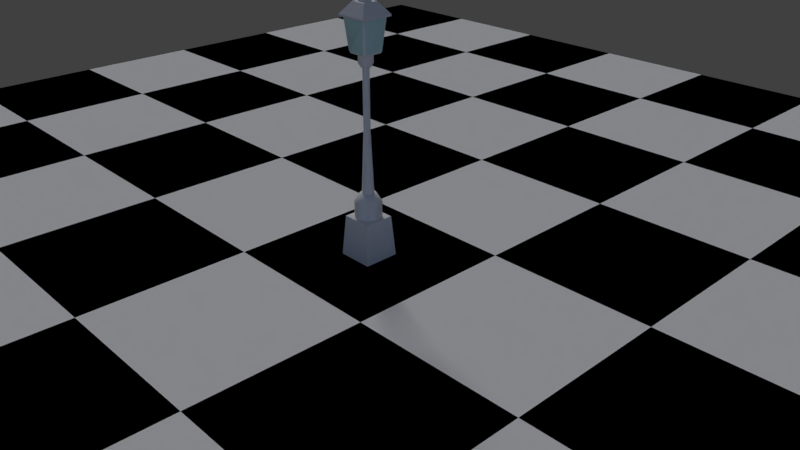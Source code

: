 # Source: LIGHT.blend  (saved by Blender 2.79.0; exported with 4.5.12 LTS)
import bpy
from mathutils import Matrix  # noqa: F401  (used for matrix-valued properties, if any)

bpy.ops.wm.read_factory_settings(use_empty=True)
scene = bpy.context.scene
scene.name = 'Scene'

# ---- collections
col_collection_1 = bpy.data.collections.new('Collection 1'); scene.collection.children.link(col_collection_1)

# ---- materials (node trees are filled in below, after node groups)
mat_material_001 = bpy.data.materials.new('Material.001')
mat_material_001.alpha_threshold = 0.0
mat_material_001.use_transparent_shadow = False
mat_material_001.roughness = 0.5
mat_material_002 = bpy.data.materials.new('Material.002')
mat_material_002.alpha_threshold = 0.0
mat_material_002.use_transparent_shadow = False
mat_material_002.diffuse_color = (0.0, 0.0, 0.0, 1.0)
mat_material_002.roughness = 0.5
mat_light = bpy.data.materials.new('LIGHT')
mat_light.alpha_threshold = 0.0
mat_light.use_transparent_shadow = False
mat_light.diffuse_color = (0.8, 0.7652, 0.4087, 1.0)
mat_light.roughness = 0.5
mat_light.specular_intensity = 0.5984
mat_metal = bpy.data.materials.new('METAL')
mat_metal.alpha_threshold = 0.0
mat_metal.use_transparent_shadow = False
mat_metal.roughness = 0.5
mat_lamp = bpy.data.materials.new('Lamp')
mat_lamp.alpha_threshold = 0.0
mat_lamp.use_transparent_shadow = False
mat_lamp.roughness = 0.5
mat_glass = bpy.data.materials.new('GLASS')
mat_glass.alpha_threshold = 0.0
mat_glass.use_transparent_shadow = False
mat_glass.diffuse_color = (0.5395, 0.8, 0.7771, 1.0)
mat_glass.roughness = 0.5

# ---- material node trees

# ---- world
world_world = bpy.data.worlds.new('World'); scene.world = world_world
world_world.color = (0.05088, 0.05088, 0.05088)
world_world.use_sun_shadow = False
world_world.sun_shadow_jitter_overblur = 0.0
world_world.cycles.sampling_method = 'MANUAL'

# ---- cameras
cam_camera = bpy.data.cameras.new('Camera')
cam_camera.clip_end = 100.0
cam_camera.lens = 35.0
cam_camera.sensor_width = 32.0
cam_camera.sensor_height = 18.0
cam_camera.ortho_scale = 7.314
cam_camera.dof.focus_distance = 0.0
cam_camera.dof.aperture_fstop = 128.0

# ---- lights
light_point = bpy.data.lights.new('Point', 'POINT')
light_point.color = (1.0, 0.7819, 0.1966)
light_point.transmission_factor = 0.0
light_point.energy = 187.0
light_point.shadow_buffer_clip_start = 0.5
light_point.shadow_soft_size = 0.1
light_point.shadow_maximum_resolution = 0.006
light_point.use_absolute_resolution = True
light_lamp_001 = bpy.data.lights.new('Lamp.001', 'SUN')
light_lamp_001.transmission_factor = 0.0
light_lamp_001.cutoff_distance = 30.0
light_lamp_001.angle = 0.1993
light_lamp_001.energy = 1.0
light_lamp_001.shadow_buffer_clip_start = 1.001
light_lamp_001.shadow_soft_size = 0.1
light_lamp_001.shadow_cascade_max_distance = 1000.0
light_lamp = bpy.data.lights.new('Lamp', 'SUN')
light_lamp.color = (0.08492, 0.1446, 0.2883)
light_lamp.transmission_factor = 0.0
light_lamp.cutoff_distance = 30.0
light_lamp.angle = 0.1993
light_lamp.energy = 1.0
light_lamp.shadow_buffer_clip_start = 1.001
light_lamp.shadow_soft_size = 0.1
light_lamp.shadow_cascade_max_distance = 1000.0

# ---- meshes
me_grid = bpy.data.meshes.new('Grid')
me_grid.from_pydata([(-1.0, -1.0, 0.0), (-0.7778, -1.0, 0.0), (-0.5556, -1.0, 0.0), (-0.3333, -1.0, 0.0), (-0.1111, -1.0, 0.0), (0.1111, -1.0, 0.0), (0.3333, -1.0, 0.0), (0.5556, -1.0, 0.0), (0.7778, -1.0, 0.0), (1.0, -1.0, 0.0), (-1.0, -0.7778, 0.0), (-0.7778, -0.7778, 0.0), (-0.5556, -0.7778, 0.0), (-0.3333, -0.7778, 0.0), (-0.1111, -0.7778, 0.0), (0.1111, -0.7778, 0.0), (0.3333, -0.7778, 0.0), (0.5556, -0.7778, 0.0), (0.7778, -0.7778, 0.0), (1.0, -0.7778, 0.0), (-1.0, -0.5556, 0.0), (-0.7778, -0.5556, 0.0), (-0.5556, -0.5556, 0.0), (-0.3333, -0.5556, 0.0), (-0.1111, -0.5556, 0.0), (0.1111, -0.5556, 0.0), (0.3333, -0.5556, 0.0), (0.5556, -0.5556, 0.0), (0.7778, -0.5556, 0.0), (1.0, -0.5556, 0.0), (-1.0, -0.3333, 0.0), (-0.7778, -0.3333, 0.0), (-0.5556, -0.3333, 0.0), (-0.3333, -0.3333, 0.0), (-0.1111, -0.3333, 0.0), (0.1111, -0.3333, 0.0), (0.3333, -0.3333, 0.0), (0.5556, -0.3333, 0.0), (0.7778, -0.3333, 0.0), (1.0, -0.3333, 0.0), (-1.0, -0.1111, 0.0), (-0.7778, -0.1111, 0.0), (-0.5556, -0.1111, 0.0), (-0.3333, -0.1111, 0.0), (-0.1111, -0.1111, 0.0), (0.1111, -0.1111, 0.0), (0.3333, -0.1111, 0.0), (0.5556, -0.1111, 0.0), (0.7778, -0.1111, 0.0), (1.0, -0.1111, 0.0), (-1.0, 0.1111, 0.0), (-0.7778, 0.1111, 0.0), (-0.5556, 0.1111, 0.0), (-0.3333, 0.1111, 0.0), (-0.1111, 0.1111, 0.0), (0.1111, 0.1111, 0.0), (0.3333, 0.1111, 0.0), (0.5556, 0.1111, 0.0), (0.7778, 0.1111, 0.0), (1.0, 0.1111, 0.0), (-1.0, 0.3333, 0.0), (-0.7778, 0.3333, 0.0), (-0.5556, 0.3333, 0.0), (-0.3333, 0.3333, 0.0), (-0.1111, 0.3333, 0.0), (0.1111, 0.3333, 0.0), (0.3333, 0.3333, 0.0), (0.5556, 0.3333, 0.0), (0.7778, 0.3333, 0.0), (1.0, 0.3333, 0.0), (-1.0, 0.5556, 0.0), (-0.7778, 0.5556, 0.0), (-0.5556, 0.5556, 0.0), (-0.3333, 0.5556, 0.0), (-0.1111, 0.5556, 0.0), (0.1111, 0.5556, 0.0), (0.3333, 0.5556, 0.0), (0.5556, 0.5556, 0.0), (0.7778, 0.5556, 0.0), (1.0, 0.5556, 0.0), (-1.0, 0.7778, 0.0), (-0.7778, 0.7778, 0.0), (-0.5556, 0.7778, 0.0), (-0.3333, 0.7778, 0.0), (-0.1111, 0.7778, 0.0), (0.1111, 0.7778, 0.0), (0.3333, 0.7778, 0.0), (0.5556, 0.7778, 0.0), (0.7778, 0.7778, 0.0), (1.0, 0.7778, 0.0), (-1.0, 1.0, 0.0), (-0.7778, 1.0, 0.0), (-0.5556, 1.0, 0.0), (-0.3333, 1.0, 0.0), (-0.1111, 1.0, 0.0), (0.1111, 1.0, 0.0), (0.3333, 1.0, 0.0), (0.5556, 1.0, 0.0), (0.7778, 1.0, 0.0), (1.0, 1.0, 0.0)], [], [(0, 1, 11, 10), (1, 2, 12, 11), (2, 3, 13, 12), (3, 4, 14, 13), (4, 5, 15, 14), (5, 6, 16, 15), (6, 7, 17, 16), (7, 8, 18, 17), (8, 9, 19, 18), (10, 11, 21, 20), (11, 12, 22, 21), (12, 13, 23, 22), (13, 14, 24, 23), (14, 15, 25, 24), (15, 16, 26, 25), (16, 17, 27, 26), (17, 18, 28, 27), (18, 19, 29, 28), (20, 21, 31, 30), (21, 22, 32, 31), (22, 23, 33, 32), (23, 24, 34, 33), (24, 25, 35, 34), (25, 26, 36, 35), (26, 27, 37, 36), (27, 28, 38, 37), (28, 29, 39, 38), (30, 31, 41, 40), (31, 32, 42, 41), (32, 33, 43, 42), (33, 34, 44, 43), (34, 35, 45, 44), (35, 36, 46, 45), (36, 37, 47, 46), (37, 38, 48, 47), (38, 39, 49, 48), (40, 41, 51, 50), (41, 42, 52, 51), (42, 43, 53, 52), (43, 44, 54, 53), (44, 45, 55, 54), (45, 46, 56, 55), (46, 47, 57, 56), (47, 48, 58, 57), (48, 49, 59, 58), (50, 51, 61, 60), (51, 52, 62, 61), (52, 53, 63, 62), (53, 54, 64, 63), (54, 55, 65, 64), (55, 56, 66, 65), (56, 57, 67, 66), (57, 58, 68, 67), (58, 59, 69, 68), (60, 61, 71, 70), (61, 62, 72, 71), (62, 63, 73, 72), (63, 64, 74, 73), (64, 65, 75, 74), (65, 66, 76, 75), (66, 67, 77, 76), (67, 68, 78, 77), (68, 69, 79, 78), (70, 71, 81, 80), (71, 72, 82, 81), (72, 73, 83, 82), (73, 74, 84, 83), (74, 75, 85, 84), (75, 76, 86, 85), (76, 77, 87, 86), (77, 78, 88, 87), (78, 79, 89, 88), (80, 81, 91, 90), (81, 82, 92, 91), (82, 83, 93, 92), (83, 84, 94, 93), (84, 85, 95, 94), (85, 86, 96, 95), (86, 87, 97, 96), (87, 88, 98, 97), (88, 89, 99, 98)])
me_grid.polygons.foreach_set('material_index', [1, 0, 1, 0, 1, 0, 1, 0, 1, 0, 1, 0, 1, 0, 1, 0, 1, 0, 1, 0, 1, 0, 1, 0, 1, 0, 1, 0, 1, 0, 1, 0, 1, 0, 1, 0, 1, 0, 1, 0, 1, 0, 1, 0, 1, 0, 1, 0, 1, 0, 1, 0, 1, 0, 1, 0, 1, 0, 1, 0, 1, 0, 1, 0, 1, 0, 1, 0, 1, 0, 1, 0, 1, 0, 1, 0, 1, 0, 1, 0, 1])
me_grid.materials.append(mat_material_001)
me_grid.materials.append(mat_material_002)
me_grid.use_remesh_preserve_volume = False
me_grid.use_remesh_preserve_attributes = False
me_grid.use_mirror_vertex_groups = False
me_grid.update()
me_sphere = bpy.data.meshes.new('Sphere')
me_sphere.from_pydata([(0.1402, -0.02471, 0.9898), (0.4091, -0.07214, 0.9096), (0.6449, -0.1137, 0.7557), (0.8285, -0.1461, 0.5406), (0.9449, -0.1666, 0.2817), (0.9848, -0.1736, 7.55e-08), (0.9449, -0.1666, -0.2817), (0.8285, -0.1461, -0.5406), (0.6449, -0.1137, -0.7557), (0.4091, -0.07214, -0.9096), (-0.3532, -0.835, -2.221), (0.1232, -0.07116, 0.9898), (0.3598, -0.2077, 0.9096), (0.5671, -0.3274, 0.7557), (0.7285, -0.4206, 0.5406), (0.8309, -0.4797, 0.2817), (0.866, -0.5, 7.55e-08), (0.8309, -0.4797, -0.2817), (0.7285, -0.4206, -0.5406), (0.5671, -0.3274, -0.7557), (0.3598, -0.2077, -0.9096), (-0.6639, -0.6557, -2.221), (0.09148, -0.109, 0.9898), (0.267, -0.3182, 0.9096), (0.4209, -0.5017, 0.7557), (0.5407, -0.6444, 0.5406), (0.6167, -0.735, 0.2817), (0.6428, -0.766, 7.55e-08), (0.6167, -0.735, -0.2817), (0.5407, -0.6444, -0.5406), (0.4209, -0.5017, -0.7557), (0.267, -0.3182, -0.9096), (-0.8945, -0.3809, -2.221), (0.04867, -0.1337, 0.9898), (0.1421, -0.3904, 0.9096), (0.224, -0.6154, 0.7557), (0.2877, -0.7905, 0.5406), (0.3282, -0.9016, 0.2817), (0.342, -0.9397, 7.55e-08), (0.3282, -0.9016, -0.2817), (0.2877, -0.7905, -0.5406), (0.224, -0.6154, -0.7557), (0.1421, -0.3904, -0.9096), (0.09388, -0.5324, -0.8413), (0.07214, -0.4091, -0.9096), (0.04892, -0.2775, -0.9595), (-1.775e-08, -0.1423, 0.9898), (-8.667e-08, -0.4154, 0.9096), (-1.388e-07, -0.6549, 0.7557), (-1.984e-07, -0.8413, 0.5406), (-2.282e-07, -0.9595, 0.2817), (-1.835e-07, -1.0, 7.55e-08), (-2.282e-07, -0.9595, -0.2817), (-1.835e-07, -0.8413, -0.5406), (-1.612e-07, -0.6549, -0.7557), (-1.216e-08, -0.4154, -0.9096), (-0.09388, -0.5324, -0.8413), (-0.07214, -0.4091, -0.9096), (-0.04892, -0.2775, -0.9595), (-0.04867, -0.1337, 0.9898), (-0.1421, -0.3904, 0.9096), (-0.224, -0.6154, 0.7557), (-0.2877, -0.7905, 0.5406), (-0.3282, -0.9016, 0.2817), (-0.342, -0.9397, 7.55e-08), (-0.3282, -0.9016, -0.2817), (-0.2877, -0.7905, -0.5406), (-0.224, -0.6154, -0.7557), (-0.1421, -0.3904, -0.9096), (-0.09148, -0.109, 0.9898), (-0.267, -0.3182, 0.9096), (-0.4209, -0.5017, 0.7557), (-0.5407, -0.6444, 0.5406), (-0.6167, -0.735, 0.2817), (-0.6428, -0.766, 7.55e-08), (-0.6167, -0.735, -0.2817), (-0.5407, -0.6444, -0.5406), (-0.4209, -0.5017, -0.7557), (-0.267, -0.3182, -0.9096), (0.121, -0.197, -2.203), (-0.1232, -0.07116, 0.9898), (-0.3598, -0.2077, 0.9096), (-0.5671, -0.3274, 0.7557), (-0.7285, -0.4206, 0.5406), (-0.8309, -0.4797, 0.2817), (-0.866, -0.5, 7.55e-08), (-0.8309, -0.4797, -0.2817), (-0.7285, -0.4206, -0.5406), (-0.5671, -0.3274, -0.7557), (-0.3598, -0.2077, -0.9096), (-1.584e-08, -0.2183, -2.203), (-0.121, -0.197, -2.203), (-0.1402, -0.02471, 0.9898), (-0.4091, -0.07214, 0.9096), (-0.6449, -0.1137, 0.7557), (-0.8285, -0.1461, 0.5406), (-0.9449, -0.1666, 0.2817), (-0.9848, -0.1736, 7.55e-08), (-0.9449, -0.1666, -0.2817), (-0.8285, -0.1461, -0.5406), (-0.6449, -0.1137, -0.7557), (-0.4091, -0.07214, -0.9096), (-0.09709, -0.3245, -1.301), (-0.08656, -0.3075, -1.424), (0.1181, -0.3584, -1.053), (0.1076, -0.3414, -1.177), (0.09709, -0.3245, -1.301), (0.08656, -0.3075, -1.424), (-0.3402, -0.09383, -1.053), (-0.3099, -0.1004, -1.177), (-0.2796, -0.107, -1.301), (-0.2493, -0.1136, -1.424), (-0.04068, -0.2645, -1.095), (-0.03705, -0.2559, -1.215), (-0.03343, -0.2473, -1.335), (0.8945, -0.3809, -2.221), (0.6639, -0.6557, -2.221), (0.3532, -0.835, -2.221), (0.1216, -0.5543, -2.209), (-0.1216, -0.5543, -2.209), (-0.02981, -0.2387, -1.455), (0.3402, -0.09383, -1.053), (0.3099, -0.1004, -1.177), (0.2796, -0.107, -1.301), (0.2493, -0.1136, -1.424), (0.04068, -0.2645, -1.095), (0.03705, -0.2559, -1.215), (0.03343, -0.2473, -1.335), (0.02981, -0.2387, -1.455), (-0.242, -0.3035, -1.066), (-0.2199, -0.2905, -1.204), (-0.1978, -0.2775, -1.342), (-0.1757, -0.2645, -1.48), (0.2693, -0.1025, -1.48), (0.3031, -0.09518, -1.342), (0.3369, -0.08782, -1.204), (0.3708, -0.08047, -1.066), (0.1757, -0.2645, -1.48), (0.1978, -0.2775, -1.342), (0.2199, -0.2905, -1.204), (0.242, -0.3035, -1.066), (0.0322, -0.2377, -1.513), (0.03624, -0.2473, -1.379), (0.04029, -0.2569, -1.245), (0.04434, -0.2665, -1.111), (0.06697, -0.3913, -1.029), (0.1288, -0.3689, -1.066), (0.117, -0.3499, -1.204), (0.1053, -0.3309, -1.342), (0.09351, -0.312, -1.48), (-0.326, -0.2033, -1.066), (-0.2963, -0.1995, -1.204), (-0.2665, -0.1956, -1.342), (-0.2368, -0.1918, -1.48), (0.326, -0.2033, -1.066), (0.2963, -0.1995, -1.204), (0.2665, -0.1956, -1.342), (0.2368, -0.1918, -1.48), (-0.1288, -0.3689, -1.066), (-0.117, -0.3499, -1.204), (-0.1053, -0.3309, -1.342), (-0.09351, -0.312, -1.48), (-0.2693, -0.1025, -1.48), (-0.3031, -0.09518, -1.342), (-0.3369, -0.08782, -1.204), (-0.3708, -0.08047, -1.066), (-0.0322, -0.2377, -1.513), (-0.03624, -0.2473, -1.379), (-0.04029, -0.2569, -1.245), (-0.04434, -0.2665, -1.111), (-0.06697, -0.3913, -1.029), (-0.1076, -0.3414, -1.177), (-0.1181, -0.3584, -1.053), (-0.2192, -0.1962, -1.424), (-0.2458, -0.1996, -1.301), (-0.2725, -0.2031, -1.177), (-0.2991, -0.2066, -1.053), (0.2192, -0.1962, -1.424), (0.2458, -0.1996, -1.301), (0.2725, -0.2031, -1.177), (0.2991, -0.2066, -1.053), (-0.1627, -0.2635, -1.424), (-0.1825, -0.2752, -1.301), (-0.2022, -0.2868, -1.177), (-0.222, -0.2985, -1.053), (0.1627, -0.2635, -1.424), (0.1825, -0.2752, -1.301), (0.2022, -0.2868, -1.177), (0.222, -0.2985, -1.053), (-0.3064, 0.0, -2.203), (-3.139e-07, 0.0, 1.0), (0.2817, 0.0, 0.9595), (0.5406, 0.0, 0.8413), (0.7557, 0.0, 0.6549), (0.9096, 0.0, 0.4154), (0.9898, 0.0, 0.1423), (0.9898, 0.0, -0.1423), (0.9096, 0.0, -0.4154), (0.7557, 0.0, -0.6549), (0.5406, 0.0, -0.8413), (-0.3485, 0.0, -2.203), (0.1402, 0.02471, 0.9898), (0.4091, 0.07214, 0.9096), (0.6449, 0.1137, 0.7557), (0.8285, 0.1461, 0.5406), (0.9449, 0.1666, 0.2817), (0.9848, 0.1736, 7.55e-08), (0.9449, 0.1666, -0.2817), (0.8285, 0.1461, -0.5406), (0.6449, 0.1137, -0.7557), (0.4091, 0.07214, -0.9096), (-0.3532, 0.835, -2.221), (0.1232, 0.07116, 0.9898), (0.3598, 0.2077, 0.9096), (0.5671, 0.3274, 0.7557), (0.7285, 0.4206, 0.5406), (0.8309, 0.4797, 0.2817), (0.866, 0.5, 7.55e-08), (0.8309, 0.4797, -0.2817), (0.7285, 0.4206, -0.5406), (0.5671, 0.3274, -0.7557), (0.3598, 0.2077, -0.9096), (-0.6639, 0.6557, -2.221), (0.09148, 0.109, 0.9898), (0.267, 0.3182, 0.9096), (0.4209, 0.5017, 0.7557), (0.5407, 0.6444, 0.5406), (0.6167, 0.735, 0.2817), (0.6428, 0.766, 7.55e-08), (0.6167, 0.735, -0.2817), (0.5407, 0.6444, -0.5406), (0.4209, 0.5017, -0.7557), (0.267, 0.3182, -0.9096), (-0.8945, 0.3809, -2.221), (0.04867, 0.1337, 0.9898), (0.1421, 0.3904, 0.9096), (0.224, 0.6154, 0.7557), (0.2877, 0.7905, 0.5406), (0.3282, 0.9016, 0.2817), (0.342, 0.9397, 7.55e-08), (0.3282, 0.9016, -0.2817), (0.2877, 0.7905, -0.5406), (0.224, 0.6154, -0.7557), (0.1421, 0.3904, -0.9096), (-1.017, 0.0, -2.221), (0.09388, 0.5324, -0.8413), (0.07214, 0.4091, -0.9096), (0.04892, 0.2775, -0.9595), (-0.7005, 0.0, -2.209), (-1.775e-08, 0.1423, 0.9898), (-8.667e-08, 0.4154, 0.9096), (-1.388e-07, 0.6549, 0.7557), (-1.984e-07, 0.8413, 0.5406), (-2.282e-07, 0.9595, 0.2817), (-1.835e-07, 1.0, 7.55e-08), (-2.282e-07, 0.9595, -0.2817), (-1.835e-07, 0.8413, -0.5406), (-1.612e-07, 0.6549, -0.7557), (-1.216e-08, 0.4154, -0.9096), (-0.09388, 0.5324, -0.8413), (-0.07214, 0.4091, -0.9096), (-0.04892, 0.2775, -0.9595), (-0.04867, 0.1337, 0.9898), (-0.1421, 0.3904, 0.9096), (-0.224, 0.6154, 0.7557), (-0.2877, 0.7905, 0.5406), (-0.3282, 0.9016, 0.2817), (-0.342, 0.9397, 7.55e-08), (-0.3282, 0.9016, -0.2817), (-0.2877, 0.7905, -0.5406), (-0.224, 0.6154, -0.7557), (-0.1421, 0.3904, -0.9096), (0.3485, 0.0, -2.203), (0.3064, 0.0, -2.203), (-0.09148, 0.109, 0.9898), (-0.267, 0.3182, 0.9096), (-0.4209, 0.5017, 0.7557), (-0.5407, 0.6444, 0.5406), (-0.6167, 0.735, 0.2817), (-0.6428, 0.766, 7.55e-08), (-0.6167, 0.735, -0.2817), (-0.5407, 0.6444, -0.5406), (-0.4209, 0.5017, -0.7557), (-0.267, 0.3182, -0.9096), (0.2274, 0.0, -2.203), (0.121, 0.197, -2.203), (-0.1232, 0.07116, 0.9898), (-0.3598, 0.2077, 0.9096), (-0.5671, 0.3274, 0.7557), (-0.7285, 0.4206, 0.5406), (-0.8309, 0.4797, 0.2817), (-0.866, 0.5, 7.55e-08), (-0.8309, 0.4797, -0.2817), (-0.7285, 0.4206, -0.5406), (-0.5671, 0.3274, -0.7557), (-0.3598, 0.2077, -0.9096), (-1.584e-08, 0.2183, -2.203), (-0.121, 0.197, -2.203), (-0.1402, 0.02471, 0.9898), (-0.4091, 0.07214, 0.9096), (-0.6449, 0.1137, 0.7557), (-0.8285, 0.1461, 0.5406), (-0.9449, 0.1666, 0.2817), (-0.9848, 0.1736, 7.55e-08), (-0.9449, 0.1666, -0.2817), (-0.8285, 0.1461, -0.5406), (-0.6449, 0.1137, -0.7557), (-0.4091, 0.07214, -0.9096), (-0.2274, 0.0, -2.203), (-0.2817, 0.0, 0.9595), (-0.5406, 0.0, 0.8413), (-0.7557, 0.0, 0.6549), (-0.9096, 0.0, 0.4154), (-0.9898, 0.0, 0.1423), (-0.9898, 0.0, -0.1423), (-0.9096, 0.0, -0.4154), (-0.7557, 0.0, -0.6549), (-0.5406, 0.0, -0.8413), (3.293e-08, 0.0, -2.2), (-0.09709, 0.3245, -1.301), (-0.08656, 0.3075, -1.424), (0.1181, 0.3584, -1.053), (0.1076, 0.3414, -1.177), (0.09709, 0.3245, -1.301), (0.08656, 0.3075, -1.424), (-0.3402, 0.09383, -1.053), (-0.3372, 0.0, -1.086), (-0.3099, 0.1004, -1.177), (-0.3064, 0.0, -1.21), (-0.2796, 0.107, -1.301), (-0.2757, 0.0, -1.334), (-0.2493, 0.1136, -1.424), (-0.2449, 0.0, -1.457), (-0.04068, 0.2645, -1.095), (-0.03705, 0.2559, -1.215), (-0.03343, 0.2473, -1.335), (0.7005, 0.0, -2.209), (1.017, 0.0, -2.221), (0.8945, 0.3809, -2.221), (0.6639, 0.6557, -2.221), (0.3532, 0.835, -2.221), (0.1216, 0.5543, -2.209), (-0.1216, 0.5543, -2.209), (-0.02981, 0.2387, -1.455), (-0.2436, 0.0, -1.6), (0.3402, 0.09383, -1.053), (0.3099, 0.1004, -1.177), (0.2796, 0.107, -1.301), (0.2493, 0.1136, -1.424), (0.04068, 0.2645, -1.095), (0.03705, 0.2559, -1.215), (0.03343, 0.2473, -1.335), (0.02981, 0.2387, -1.455), (0.2436, 0.0, -1.6), (-0.242, 0.3035, -1.066), (-0.2199, 0.2905, -1.204), (-0.1978, 0.2775, -1.342), (-0.1757, 0.2645, -1.48), (0.2693, 0.1025, -1.48), (0.3031, 0.09518, -1.342), (0.3369, 0.08782, -1.204), (0.3708, 0.08047, -1.066), (0.3856, 0.0, -1.029), (0.3513, 0.0, -1.167), (0.3169, 0.0, -1.305), (0.2826, 0.0, -1.443), (0.1757, 0.2645, -1.48), (0.1978, 0.2775, -1.342), (0.2199, 0.2905, -1.204), (0.242, 0.3035, -1.066), (0.0322, 0.2377, -1.513), (0.03624, 0.2473, -1.379), (0.04029, 0.2569, -1.245), (0.04434, 0.2665, -1.111), (0.06697, 0.3913, -1.029), (0.1288, 0.3689, -1.066), (0.117, 0.3499, -1.204), (0.1053, 0.3309, -1.342), (0.09351, 0.312, -1.48), (-0.326, 0.2033, -1.066), (-0.2963, 0.1995, -1.204), (-0.2665, 0.1956, -1.342), (-0.2368, 0.1918, -1.48), (0.326, 0.2033, -1.066), (0.2963, 0.1995, -1.204), (0.2665, 0.1956, -1.342), (0.2368, 0.1918, -1.48), (-0.3169, 0.0, -1.305), (-0.3856, 0.0, -1.029), (-0.3513, 0.0, -1.167), (-0.1288, 0.3689, -1.066), (-0.117, 0.3499, -1.204), (-0.1053, 0.3309, -1.342), (-0.09351, 0.312, -1.48), (-0.2693, 0.1025, -1.48), (-0.3031, 0.09518, -1.342), (-0.3369, 0.08782, -1.204), (-0.3708, 0.08047, -1.066), (-0.0322, 0.2377, -1.513), (-0.03624, 0.2473, -1.379), (-0.04029, 0.2569, -1.245), (-0.04434, 0.2665, -1.111), (-0.06697, 0.3913, -1.029), (-0.2826, 0.0, -1.443), (-0.1076, 0.3414, -1.177), (-0.1181, 0.3584, -1.053), (-0.2192, 0.1962, -1.424), (-0.2458, 0.1996, -1.301), (-0.2725, 0.2031, -1.177), (-0.2991, 0.2066, -1.053), (0.2192, 0.1962, -1.424), (0.2458, 0.1996, -1.301), (0.2725, 0.2031, -1.177), (0.2991, 0.2066, -1.053), (-0.1627, 0.2635, -1.424), (-0.1825, 0.2752, -1.301), (-0.2022, 0.2868, -1.177), (-0.222, 0.2985, -1.053), (0.1627, 0.2635, -1.424), (0.1825, 0.2752, -1.301), (0.2022, 0.2868, -1.177), (0.222, 0.2985, -1.053), (0.2449, 0.0, -1.457), (0.2757, 0.0, -1.334), (0.3064, 0.0, -1.21), (0.3372, 0.0, -1.086)], [], [(18, 7, 6, 17), (118, 90, 318, 79), (62, 49, 48, 61), (12, 1, 0, 11), (15, 4, 3, 14), (16, 5, 4, 15), (19, 8, 7, 18), (20, 9, 8, 19), (13, 2, 1, 12), (14, 3, 2, 13), (17, 6, 5, 16), (363, 425, 136), (119, 10, 91), (28, 17, 16, 27), (31, 20, 19, 30), (318, 91, 308), (25, 14, 13, 24), (30, 19, 18, 29), (190, 22, 11), (162, 332, 344), (27, 16, 15, 26), (29, 18, 17, 28), (111, 332, 162), (199, 8, 9), (90, 119, 91, 318), (195, 4, 5), (198, 7, 8), (308, 91, 10, 21), (197, 6, 7), (161, 132, 21, 10), (194, 3, 4), (196, 5, 6), (9, 20, 180, 121), (189, 308, 21, 32), (37, 26, 25, 36), (47, 34, 33, 46), (190, 33, 22), (332, 111, 403), (38, 27, 26, 37), (140, 154, 180, 188), (42, 31, 30, 41), (63, 50, 49, 62), (39, 28, 27, 38), (180, 20, 31, 188), (93, 309, 310), (40, 29, 28, 39), (41, 30, 29, 40), (132, 153, 32, 21), (190, 46, 33), (48, 35, 34, 47), (36, 25, 24, 35), (330, 110, 387), (35, 24, 23, 34), (60, 47, 46, 59), (50, 37, 36, 49), (179, 122, 136, 154), (31, 42, 104, 188), (54, 41, 40, 53), (153, 162, 244, 32), (53, 40, 39, 52), (52, 39, 38, 51), (41, 43, 42), (151, 130, 183, 175), (92, 190, 309), (73, 63, 62, 72), (191, 0, 1), (49, 36, 35, 48), (44, 42, 43), (244, 200, 189, 32), (190, 59, 46), (75, 65, 64, 74), (45, 58, 112, 125), (43, 54, 56, 55), (67, 54, 53, 66), (71, 61, 60, 70), (66, 53, 52, 65), (43, 41, 54), (45, 44, 55), (70, 60, 59, 69), (72, 62, 61, 71), (65, 52, 51, 64), (44, 43, 55), (55, 57, 58), (84, 73, 72, 83), (192, 1, 2), (57, 55, 56), (26, 15, 14, 25), (61, 48, 47, 60), (83, 72, 71, 82), (77, 67, 66, 76), (81, 70, 69, 80), (78, 68, 67, 77), (74, 64, 63, 73), (56, 54, 67), (79, 318, 284), (76, 66, 65, 75), (190, 69, 59), (64, 51, 50, 63), (107, 148, 142, 128), (193, 2, 3), (57, 56, 68), (157, 137, 116, 115), (93, 81, 80, 92), (96, 84, 83, 95), (175, 183, 129, 150), (87, 76, 75, 86), (86, 75, 74, 85), (89, 78, 77, 88), (173, 152, 163, 111), (117, 116, 137, 149), (85, 74, 73, 84), (88, 77, 76, 87), (95, 83, 82, 94), (56, 67, 68), (190, 80, 69), (68, 78, 184, 172), (162, 344, 244), (95, 312, 96), (142, 167, 120, 128), (425, 121, 136), (145, 45, 125), (92, 309, 93), (424, 363, 122), (98, 86, 85, 97), (101, 89, 88, 100), (100, 88, 87, 99), (184, 78, 89, 176), (94, 311, 95), (141, 166, 119, 118), (97, 85, 84, 96), (99, 87, 86, 98), (190, 92, 80), (93, 310, 94), (114, 167, 142, 127), (125, 112, 169, 144), (140, 146, 105, 187), (147, 106, 186, 139), (126, 113, 168, 143), (107, 185, 138, 148), (99, 316, 100), (89, 101, 108, 176), (96, 313, 97), (98, 315, 99), (146, 104, 125, 144), (177, 156, 138, 185), (100, 317, 101), (403, 111, 163), (97, 314, 98), (94, 310, 311), (97, 313, 314), (389, 328, 109), (58, 57, 170), (388, 326, 108), (96, 312, 313), (147, 105, 126, 143), (317, 388, 101), (95, 311, 312), (314, 315, 98), (133, 157, 115, 337), (169, 158, 171, 113), (99, 315, 316), (100, 316, 317), (365, 134, 124), (422, 365, 124), (23, 12, 11, 22), (190, 11, 0), (51, 38, 37, 50), (424, 135, 364), (173, 181, 131, 152), (182, 174, 152, 131), (165, 389, 109), (24, 13, 12, 23), (168, 159, 102, 114), (425, 362, 121), (164, 387, 110), (101, 388, 108), (44, 45, 145), (139, 155, 179, 187), (423, 364, 123), (172, 184, 129, 158), (129, 183, 171, 158), (45, 55, 58), (82, 71, 70, 81), (128, 120, 166, 141), (115, 273, 272, 337), (117, 118, 79), (116, 284, 273, 115), (94, 82, 81, 93), (167, 160, 103, 120), (117, 79, 284, 116), (138, 156, 178, 186), (110, 174, 151, 164), (178, 155, 139, 186), (131, 181, 103, 160), (182, 130, 151, 174), (140, 187, 179, 154), (363, 136, 122), (166, 161, 10, 119), (118, 117, 149, 141), (185, 137, 157, 177), (152, 174, 110, 163), (58, 170, 112), (148, 106, 127, 142), (172, 170, 68), (57, 68, 170), (171, 183, 130, 159), (130, 182, 102, 159), (144, 169, 113, 126), (365, 423, 134), (106, 147, 143, 127), (153, 132, 181, 173), (134, 156, 177, 124), (163, 330, 403), (423, 123, 134), (149, 107, 128, 141), (34, 23, 22, 33), (168, 114, 127, 143), (121, 362, 9), (337, 353, 133), (157, 133, 124, 177), (134, 123, 178, 156), (155, 135, 122, 179), (180, 154, 136, 121), (181, 132, 161, 103), (171, 159, 168, 113), (172, 158, 169, 112), (151, 175, 109, 164), (176, 108, 165, 150), (149, 137, 185, 107), (148, 138, 186, 106), (187, 105, 147, 139), (188, 104, 146, 140), (166, 120, 103, 161), (167, 114, 102, 160), (133, 422, 124), (364, 135, 123), (108, 326, 165), (153, 173, 111, 162), (42, 44, 145), (170, 172, 112), (353, 422, 133), (424, 122, 135), (165, 326, 389), (109, 328, 164), (164, 328, 387), (109, 175, 150, 165), (119, 90, 118), (104, 145, 125), (135, 155, 178, 123), (144, 126, 105, 146), (184, 176, 150, 129), (182, 131, 160, 102), (110, 330, 163), (145, 104, 42), (191, 190, 0), (191, 1, 192), (192, 2, 193), (193, 3, 194), (194, 4, 195), (195, 5, 196), (196, 6, 197), (197, 7, 198), (198, 8, 199), (9, 362, 199), (219, 218, 207, 208), (341, 285, 318, 296), (265, 264, 251, 252), (213, 212, 201, 202), (216, 215, 204, 205), (217, 216, 205, 206), (220, 219, 208, 209), (221, 220, 209, 210), (214, 213, 202, 203), (215, 214, 203, 204), (218, 217, 206, 207), (363, 361, 425), (342, 297, 211), (229, 228, 217, 218), (232, 231, 220, 221), (318, 308, 297), (226, 225, 214, 215), (231, 230, 219, 220), (190, 212, 223), (394, 344, 332), (228, 227, 216, 217), (230, 229, 218, 219), (331, 394, 332), (199, 210, 209), (296, 318, 297, 342), (195, 206, 205), (198, 209, 208), (308, 222, 211, 297), (197, 208, 207), (393, 211, 222, 357), (194, 205, 204), (196, 207, 206), (210, 345, 413, 221), (189, 233, 222, 308), (238, 237, 226, 227), (250, 249, 234, 235), (190, 223, 234), (332, 403, 331), (239, 238, 227, 228), (369, 421, 413, 383), (243, 242, 231, 232), (266, 265, 252, 253), (240, 239, 228, 229), (413, 421, 232, 221), (299, 310, 309), (241, 240, 229, 230), (242, 241, 230, 231), (357, 222, 233, 382), (318, 189, 308), (190, 234, 249), (251, 250, 235, 236), (237, 236, 225, 226), (330, 387, 329), (236, 235, 224, 225), (263, 262, 249, 250), (253, 252, 237, 238), (412, 383, 361, 346), (232, 421, 321, 243), (257, 256, 241, 242), (244, 200, 248), (382, 233, 244, 394), (256, 255, 240, 241), (318, 200, 189), (255, 254, 239, 240), (242, 243, 245), (380, 408, 416, 355), (298, 309, 190), (344, 244, 248), (278, 277, 265, 266), (191, 202, 201), (252, 251, 236, 237), (246, 245, 243), (244, 233, 189, 200), (190, 249, 262), (280, 279, 267, 268), (247, 349, 333, 261), (245, 258, 259, 257), (270, 269, 256, 257), (276, 275, 263, 264), (269, 268, 255, 256), (245, 257, 242), (247, 258, 246), (275, 274, 262, 263), (277, 276, 264, 265), (268, 267, 254, 255), (246, 258, 245), (258, 261, 260), (290, 289, 277, 278), (192, 203, 202), (260, 259, 258), (227, 226, 215, 216), (264, 263, 250, 251), (289, 288, 276, 277), (282, 281, 269, 270), (287, 286, 274, 275), (283, 282, 270, 271), (279, 278, 266, 267), (259, 270, 257), (285, 284, 318), (281, 280, 268, 269), (190, 262, 274), (318, 272, 336), (267, 266, 253, 254), (324, 352, 371, 377), (193, 204, 203), (260, 271, 259), (386, 338, 339, 366), (299, 298, 286, 287), (302, 301, 289, 290), (408, 379, 354, 416), (293, 292, 280, 281), (292, 291, 279, 280), (295, 294, 282, 283), (406, 331, 395, 381), (340, 378, 366, 339), (291, 290, 278, 279), (294, 293, 281, 282), (301, 300, 288, 289), (259, 271, 270), (190, 274, 286), (271, 405, 417, 283), (394, 244, 344), (301, 302, 312), (371, 352, 343, 399), (425, 361, 345), (374, 349, 247), (298, 299, 309), (424, 346, 363), (304, 303, 291, 292), (307, 306, 294, 295), (306, 305, 293, 294), (417, 409, 295, 283), (300, 301, 311), (370, 341, 342, 398), (303, 302, 290, 291), (305, 304, 292, 293), (190, 286, 298), (299, 300, 310), (335, 351, 371, 399), (349, 373, 401, 333), (369, 420, 322, 375), (273, 272, 318), (376, 368, 419, 323), (284, 273, 318), (350, 372, 400, 334), (324, 377, 367, 418), (305, 306, 316), (295, 409, 325, 307), (302, 303, 313), (304, 305, 315), (375, 373, 349, 321), (410, 418, 367, 385), (306, 307, 317), (403, 395, 331), (303, 304, 314), (300, 311, 310), (303, 314, 313), (389, 327, 328), (261, 402, 260), (388, 325, 326), (302, 313, 312), (376, 372, 350, 322), (317, 307, 388), (301, 312, 311), (314, 304, 315), (358, 337, 338, 386), (401, 334, 404, 390), (305, 316, 315), (306, 317, 316), (200, 318, 248), (365, 348, 359), (422, 348, 365), (224, 223, 212, 213), (190, 201, 212), (254, 253, 238, 239), (424, 364, 360), (406, 381, 356, 414), (415, 356, 381, 407), (397, 327, 389), (225, 224, 213, 214), (400, 335, 319, 391), (425, 345, 362), (396, 329, 387), (307, 325, 388), (246, 374, 247), (368, 420, 412, 384), (423, 347, 364), (405, 390, 354, 417), (354, 390, 404, 416), (247, 261, 258), (288, 287, 275, 276), (352, 370, 398, 343), (338, 337, 272, 273), (340, 285, 341), (339, 338, 273, 284), (300, 299, 287, 288), (399, 343, 320, 392), (340, 339, 284, 285), (367, 419, 411, 385), (329, 396, 380, 407), (411, 419, 368, 384), (356, 392, 320, 414), (415, 407, 380, 355), (369, 383, 412, 420), (363, 346, 361), (398, 342, 211, 393), (341, 370, 378, 340), (418, 410, 386, 366), (381, 395, 329, 407), (261, 333, 402), (377, 371, 351, 323), (405, 271, 402), (260, 402, 271), (404, 391, 355, 416), (355, 391, 319, 415), (373, 350, 334, 401), (336, 337, 353), (365, 359, 423), (323, 351, 372, 376), (382, 406, 414, 357), (359, 348, 410, 385), (395, 403, 330), (423, 359, 347), (378, 370, 352, 324), (235, 234, 223, 224), (336, 272, 337), (400, 372, 351, 335), (345, 210, 362), (337, 358, 353), (386, 410, 348, 358), (359, 385, 411, 347), (384, 412, 346, 360), (413, 345, 361, 383), (414, 320, 393, 357), (404, 334, 400, 391), (405, 333, 401, 390), (380, 396, 327, 408), (409, 379, 397, 325), (378, 324, 418, 366), (377, 323, 419, 367), (420, 368, 376, 322), (421, 369, 375, 321), (398, 393, 320, 343), (399, 392, 319, 335), (358, 348, 422), (364, 347, 360), (325, 397, 326), (382, 394, 331, 406), (243, 374, 246), (402, 333, 405), (353, 358, 422), (424, 360, 346), (397, 389, 326), (327, 396, 328), (396, 387, 328), (327, 397, 379, 408), (342, 341, 296), (321, 349, 374), (360, 347, 411, 384), (373, 375, 322, 350), (417, 354, 379, 409), (415, 319, 392, 356), (329, 395, 330), (374, 243, 321), (191, 201, 190), (191, 192, 202), (192, 193, 203), (193, 194, 204), (194, 195, 205), (195, 196, 206), (196, 197, 207), (197, 198, 208), (198, 199, 209), (210, 199, 362)])
me_sphere.polygons.foreach_set('use_smooth', [True] * 538)
me_sphere.polygons.foreach_set('material_index', [0, 1, 0, 0, 0, 0, 0, 0, 0, 0, 0, 1, 1, 0, 0, 1, 0, 0, 0, 1, 0, 0, 1, 0, 1, 0, 0, 1, 0, 1, 0, 0, 1, 1, 0, 0, 0, 1, 0, 1, 0, 0, 0, 1, 0, 0, 0, 1, 0, 0, 0, 1, 0, 0, 0, 1, 1, 0, 1, 0, 0, 0, 1, 0, 0, 0, 0, 0, 1, 0, 0, 1, 0, 0, 0, 0, 0, 1, 0, 0, 0, 0, 1, 0, 0, 0, 0, 0, 0, 0, 0, 0, 0, 0, 1, 0, 0, 0, 1, 0, 0, 1, 0, 0, 1, 0, 0, 0, 1, 1, 0, 0, 0, 0, 0, 1, 1, 0, 1, 1, 1, 0, 1, 0, 0, 0, 1, 0, 1, 0, 0, 0, 0, 1, 1, 1, 1, 1, 1, 0, 1, 0, 0, 1, 1, 0, 1, 0, 0, 0, 1, 1, 1, 0, 1, 0, 0, 0, 1, 1, 0, 0, 1, 1, 0, 0, 0, 1, 1, 1, 1, 0, 1, 1, 1, 1, 1, 1, 1, 1, 1, 1, 0, 1, 1, 1, 1, 0, 1, 1, 1, 1, 1, 1, 1, 1, 1, 1, 1, 1, 1, 1, 1, 1, 1, 1, 1, 1, 1, 1, 1, 1, 1, 1, 1, 0, 1, 1, 1, 1, 1, 1, 1, 1, 1, 1, 1, 1, 1, 1, 1, 1, 1, 1, 1, 1, 1, 1, 1, 1, 1, 1, 1, 1, 1, 1, 1, 1, 1, 1, 1, 1, 1, 1, 0, 0, 0, 0, 0, 0, 0, 0, 0, 0, 0, 1, 0, 0, 0, 0, 0, 0, 0, 0, 0, 1, 1, 0, 0, 1, 0, 0, 0, 1, 0, 0, 1, 0, 1, 0, 0, 1, 0, 1, 0, 0, 1, 1, 0, 0, 0, 1, 0, 1, 0, 0, 0, 1, 0, 0, 0, 1, 1, 0, 0, 0, 1, 0, 0, 0, 1, 1, 0, 1, 1, 0, 1, 0, 0, 1, 0, 1, 0, 0, 0, 0, 1, 0, 0, 1, 0, 0, 0, 0, 0, 1, 0, 0, 0, 0, 1, 0, 0, 0, 0, 0, 0, 0, 0, 0, 0, 0, 1, 0, 0, 1, 0, 1, 0, 0, 1, 0, 0, 1, 0, 0, 0, 1, 1, 0, 0, 0, 0, 0, 1, 1, 0, 1, 1, 1, 0, 1, 0, 0, 0, 1, 0, 1, 0, 0, 0, 0, 1, 1, 1, 1, 1, 1, 1, 1, 0, 1, 0, 0, 1, 1, 0, 1, 0, 0, 0, 1, 1, 1, 0, 1, 0, 0, 0, 1, 1, 0, 0, 1, 1, 1, 0, 0, 0, 1, 1, 1, 1, 0, 1, 1, 1, 1, 1, 1, 1, 1, 1, 1, 0, 1, 1, 1, 1, 0, 1, 1, 1, 1, 1, 1, 1, 1, 1, 1, 1, 1, 1, 1, 1, 1, 1, 1, 1, 1, 1, 1, 1, 1, 1, 1, 1, 1, 0, 1, 1, 1, 1, 1, 1, 1, 1, 1, 1, 1, 1, 1, 1, 1, 1, 1, 1, 1, 1, 1, 1, 1, 1, 1, 1, 1, 1, 1, 1, 1, 1, 1, 1, 1, 1, 1, 1, 1, 0, 0, 0, 0, 0, 0, 0, 0, 0, 0])
me_sphere.materials.append(mat_light)
me_sphere.materials.append(mat_metal)
me_sphere.use_remesh_preserve_volume = False
me_sphere.use_remesh_preserve_attributes = False
me_sphere.use_mirror_vertex_groups = False
me_sphere.update()
me_untitled_189 = bpy.data.meshes.new('Untitled.189')
me_untitled_189.from_pydata([(-24.16, -24.16, 0.0), (24.16, -24.16, 0.0), (-24.16, 24.16, 0.0), (24.16, 24.16, 0.0), (-20.08, -20.08, 54.12), (20.08, -20.08, 54.12), (-20.08, 20.08, 54.12), (20.08, 20.08, 54.12), (17.61, -6.104e-05, 54.12), (12.45, 12.45, 54.12), (7.629e-06, 17.61, 54.12), (-12.45, 12.45, 54.12), (-17.61, -6.104e-05, 54.12), (-12.45, -12.45, 54.12), (7.629e-06, -17.61, 54.12), (12.45, -12.45, 54.12), (17.61, -6.104e-05, 75.73), (12.45, 12.45, 75.73), (7.629e-06, 17.61, 75.73), (-12.45, 12.45, 75.73), (-17.61, -6.104e-05, 75.73), (-12.45, -12.45, 75.73), (7.629e-06, -17.61, 75.73), (12.45, -12.45, 75.73), (11.25, -6.104e-05, 85.94), (7.955, 7.955, 85.94), (7.629e-06, 11.25, 85.94), (-7.955, 7.955, 85.94), (-11.25, -6.104e-05, 85.94), (-7.955, -7.955, 85.94), (7.629e-06, -11.25, 85.94), (7.955, -7.955, 85.94), (8.214, -6.104e-05, 85.94), (4.107, 7.113, 85.94), (-4.107, 7.113, 85.94), (-8.214, -6.104e-05, 85.94), (-4.107, -7.113, 85.94), (4.107, -7.113, 85.94), (4.515, -6.104e-05, 250.1), (2.258, 3.911, 250.1), (-2.258, 3.911, 250.1), (-4.515, -6.104e-05, 250.1), (-2.258, -3.911, 250.1), (2.258, -3.911, 250.1), (2.258, 3.911, 168.0), (4.515, -6.104e-05, 168.0), (-2.258, 3.911, 168.0), (-4.515, -6.104e-05, 168.0), (-2.258, -3.911, 168.0), (2.258, -3.911, 168.0), (-21.23, -21.23, 305.3), (21.23, -21.23, 305.3), (-21.23, 21.23, 305.3), (21.23, 21.23, 305.3), (-21.23, -21.23, 307.6), (21.23, -21.23, 307.6), (-21.23, 21.23, 307.6), (21.23, 21.23, 307.6), (-10.18, -10.18, 322.1), (10.18, -10.18, 322.1), (-10.18, 10.18, 322.1), (10.18, 10.18, 322.1), (-5.94, -5.941, 322.1), (5.94, -5.941, 322.1), (-5.94, 5.941, 322.1), (5.94, 5.941, 322.1), (-3.861, -3.861, 329.5), (3.861, -3.861, 329.5), (-3.861, 3.861, 329.5), (3.861, 3.861, 329.5), (-9.363, -6.104e-05, 262.8), (-6.621, 6.621, 262.8), (-6.621, 6.621, 251.3), (-9.363, -6.104e-05, 251.3), (7.629e-06, 9.363, 262.8), (7.629e-06, 9.363, 251.3), (6.621, 6.621, 262.8), (6.621, 6.621, 251.3), (9.363, -6.104e-05, 262.8), (9.363, -6.104e-05, 251.3), (6.621, -6.621, 262.8), (6.621, -6.621, 251.3), (7.629e-06, -9.363, 262.8), (7.629e-06, -9.363, 251.3), (-6.621, -6.621, 262.8), (-6.621, -6.621, 251.3), (-5.983, -6.104e-05, 245.9), (-4.231, 4.23, 245.9), (7.629e-06, 5.983, 245.9), (4.231, 4.23, 245.9), (5.983, -6.104e-05, 245.9), (4.231, -4.23, 245.9), (7.629e-06, -5.983, 245.9), (-4.231, -4.23, 245.9), (-14.52, -12.33, 264.5), (-12.15, -12.15, 262.3), (-9.958, -14.52, 264.5), (-12.65, -14.84, 268.2), (14.52, -9.958, 264.5), (14.84, -12.65, 268.2), (12.33, -14.52, 264.5), (12.15, -12.15, 262.3), (-14.52, 9.958, 264.5), (-14.84, 12.65, 268.2), (-12.33, 14.52, 264.5), (-12.15, 12.15, 262.3), (9.958, 14.52, 264.5), (12.65, 14.84, 268.2), (14.52, 12.33, 264.5), (12.15, 12.15, 262.3), (-17.43, -15.24, 297.9), (-17.35, -18.45, 309.6), (15.24, -17.43, 297.9), (18.45, -17.35, 309.6), (-15.24, 17.43, 297.9), (-18.45, 17.35, 309.6), (17.43, 15.24, 297.9), (17.35, 18.45, 309.6)], [], [(4, 5, 7), (7, 6, 4), (0, 1, 5), (5, 4, 0), (1, 3, 7), (7, 5, 1), (3, 2, 6), (6, 7, 3), (2, 0, 4), (4, 6, 2), (8, 9, 17), (17, 16, 8), (9, 10, 18), (18, 17, 9), (10, 11, 19), (19, 18, 10), (11, 12, 20), (20, 19, 11), (12, 13, 21), (21, 20, 12), (13, 14, 22), (22, 21, 13), (14, 15, 23), (23, 22, 14), (15, 8, 16), (16, 23, 15), (25, 26, 27), (27, 28, 29), (29, 30, 31), (27, 29, 31), (25, 27, 31), (24, 25, 31), (16, 17, 25), (25, 24, 16), (17, 18, 26), (26, 25, 17), (18, 19, 27), (27, 26, 18), (19, 20, 28), (28, 27, 19), (20, 21, 29), (29, 28, 20), (21, 22, 30), (30, 29, 21), (22, 23, 31), (31, 30, 22), (23, 16, 24), (24, 31, 23), (33, 44, 45), (45, 32, 33), (34, 46, 44), (44, 33, 34), (35, 47, 46), (46, 34, 35), (36, 48, 47), (47, 35, 36), (37, 49, 48), (48, 36, 37), (32, 45, 49), (49, 37, 32), (39, 38, 45), (45, 44, 39), (40, 39, 44), (44, 46, 40), (41, 40, 46), (46, 47, 41), (42, 41, 47), (47, 48, 42), (43, 42, 48), (48, 49, 43), (38, 43, 49), (49, 45, 38), (109, 101, 95), (96, 100, 112), (113, 111, 97), (98, 108, 116), (117, 113, 99), (106, 104, 114), (111, 115, 103), (95, 105, 109), (115, 117, 107), (50, 52, 53), (53, 51, 50), (50, 51, 55), (55, 54, 50), (51, 53, 57), (57, 55, 51), (53, 52, 56), (56, 57, 53), (52, 50, 54), (54, 56, 52), (54, 55, 59), (59, 58, 54), (55, 57, 61), (61, 59, 55), (57, 56, 60), (60, 61, 57), (56, 54, 58), (58, 60, 56), (62, 63, 67), (67, 66, 62), (63, 65, 69), (69, 67, 63), (65, 64, 68), (68, 69, 65), (64, 62, 66), (66, 68, 64), (69, 68, 66), (66, 67, 69), (61, 60, 58), (58, 59, 61), (70, 71, 72), (72, 73, 70), (71, 74, 75), (75, 72, 71), (74, 76, 77), (77, 75, 74), (76, 78, 79), (79, 77, 76), (78, 80, 81), (81, 79, 78), (80, 82, 83), (83, 81, 80), (82, 84, 85), (85, 83, 82), (84, 70, 73), (73, 85, 84), (87, 88, 89), (89, 90, 91), (91, 92, 93), (89, 91, 93), (87, 89, 93), (86, 87, 93), (73, 72, 87), (87, 86, 73), (72, 75, 88), (88, 87, 72), (75, 77, 89), (89, 88, 75), (77, 79, 90), (90, 89, 77), (79, 81, 91), (91, 90, 79), (81, 83, 92), (92, 91, 81), (83, 85, 93), (93, 92, 83), (85, 73, 86), (86, 93, 85), (94, 95, 96, 97), (98, 99, 100, 101), (102, 103, 104, 105), (106, 107, 108, 109), (94, 102, 105, 95), (104, 106, 109, 105), (108, 98, 101, 109), (100, 96, 95, 101), (99, 113, 112, 100), (113, 97, 96, 112), (110, 94, 97, 111), (107, 117, 116, 108), (117, 99, 98, 116), (103, 115, 114, 104), (115, 107, 106, 114), (111, 103, 102, 110), (102, 94, 110)])
me_untitled_189.polygons.foreach_set('use_smooth', [1, 1, 1, 1, 1, 1, 1, 1, 1, 1, 1, 1, 1, 1, 1, 1, 1, 1, 1, 1, 1, 1, 1, 1, 1, 1, 1, 1, 1, 1, 1, 1, 1, 1, 1, 1, 1, 1, 1, 1, 1, 1, 1, 1, 1, 1, 1, 1, 1, 1, 1, 1, 1, 1, 1, 1, 1, 1, 1, 1, 1, 1, 1, 1, 1, 1, 1, 1, 1, 1, 1, 1, 1, 1, 1, 1, 1, 1, 1, 1, 1, 1, 1, 0, 0, 0, 0, 0, 0, 0, 0, 0, 0, 0, 0, 0, 0, 0, 0, 0, 0, 0, 0, 0, 0, 0, 0, 0, 0, 0, 0, 1, 1, 1, 1, 1, 1, 1, 1, 1, 1, 1, 1, 1, 1, 1, 1, 1, 1, 1, 1, 1, 1, 1, 1, 1, 1, 1, 1, 1, 1, 1, 1, 1, 1, 1, 1, 1, 1, 1, 1, 1, 1, 1, 1, 1, 1, 1, 1, 1, 1, 1, 1, 1, 1, 1])
me_untitled_189.polygons.foreach_set('material_index', [0, 0, 0, 0, 0, 0, 0, 0, 0, 0, 0, 0, 0, 0, 0, 0, 0, 0, 0, 0, 0, 0, 0, 0, 0, 0, 0, 0, 0, 0, 0, 0, 0, 0, 0, 0, 0, 0, 0, 0, 0, 0, 0, 0, 0, 0, 0, 0, 0, 0, 0, 0, 0, 0, 0, 0, 0, 0, 0, 0, 0, 0, 0, 0, 0, 0, 0, 0, 0, 0, 0, 0, 0, 1, 1, 1, 1, 1, 1, 0, 1, 0, 0, 0, 0, 0, 0, 0, 0, 0, 0, 0, 0, 0, 0, 0, 0, 0, 0, 0, 0, 0, 0, 0, 0, 0, 0, 0, 0, 0, 0, 0, 0, 0, 0, 0, 0, 0, 0, 0, 0, 0, 0, 0, 0, 0, 0, 0, 0, 0, 0, 0, 0, 0, 0, 0, 0, 0, 0, 0, 0, 0, 0, 0, 0, 0, 0, 0, 0, 0, 0, 0, 0, 0, 0, 0, 0, 0, 1, 0, 0, 1, 0, 1, 1, 1])
_k = set([(0, 4), (1, 5), (2, 6), (3, 7), (4, 5), (4, 6), (5, 7), (6, 7), (94, 102), (94, 110), (95, 101), (95, 105), (96, 100), (97, 111), (98, 108), (99, 113), (100, 112), (101, 109), (103, 115), (104, 106), (104, 114), (105, 109), (107, 117), (108, 116)])
me_untitled_189.attributes.new('sharp_edge', 'BOOLEAN', 'EDGE').data.foreach_set('value', [ (min(e.vertices), max(e.vertices)) in _k for e in me_untitled_189.edges])
_uv = me_untitled_189.uv_layers.new(name='UVChannel_1')
_uv.uv.foreach_set('vector', [0.6668, 0.1617, 0.6668, 0.1617, 0.5468, 0.1617, 0.5468, 0.1617, 0.5468, 0.1617, 0.6668, 0.1617, 0.6789, -1.505e-05, 0.6789, -1.505e-05, 0.6668, 0.1617, 0.6668, 0.1617, 0.6668, 0.1617, 0.6789, -1.505e-05, 0.6789, -1.505e-05, 0.5346, -1.505e-05, 0.5468, 0.1617, 0.5468, 0.1617, 0.6668, 0.1617, 0.6789, -1.505e-05, 0.5346, -1.505e-05, 0.5346, -1.505e-05, 0.5468, 0.1617, 0.5468, 0.1617, 0.5468, 0.1617, 0.5346, -1.505e-05, 0.2905, -1.505e-05, 0.4348, -1.505e-05, 0.4226, 0.1617, 0.4226, 0.1617, 0.3026, 0.1617, 0.2905, -1.505e-05, 0.6068, 0.1617, 0.5696, 0.1617, 0.5696, 0.2262, 0.5696, 0.2262, 0.6068, 0.2262, 0.6068, 0.1617, 0.5696, 0.1617, 0.5542, 0.1617, 0.5542, 0.2262, 0.5542, 0.2262, 0.5696, 0.2262, 0.5696, 0.1617, 0.31, 0.1617, 0.3254, 0.1617, 0.3254, 0.2262, 0.3254, 0.2262, 0.31, 0.2262, 0.31, 0.1617, 0.3254, 0.1617, 0.3626, 0.1617, 0.3626, 0.2262, 0.3626, 0.2262, 0.3254, 0.2262, 0.3254, 0.1617, 0.3626, 0.1617, 0.3998, 0.1617, 0.3998, 0.2262, 0.3998, 0.2262, 0.3626, 0.2262, 0.3626, 0.1617, 0.3998, 0.1617, 0.4152, 0.1617, 0.4152, 0.2262, 0.4152, 0.2262, 0.3998, 0.2262, 0.3998, 0.1617, 0.6594, 0.1617, 0.644, 0.1617, 0.644, 0.2262, 0.644, 0.2262, 0.6594, 0.2262, 0.6594, 0.1617, 0.644, 0.1617, 0.6068, 0.1617, 0.6068, 0.2262, 0.6068, 0.2262, 0.644, 0.2262, 0.644, 0.1617, 0.583, 0.2567, 0.5732, 0.2567, 0.583, 0.2567, 0.3389, 0.2567, 0.3626, 0.2567, 0.3864, 0.2567, 0.6305, 0.2567, 0.6404, 0.2567, 0.6305, 0.2567, 0.583, 0.2567, 0.6305, 0.2567, 0.6305, 0.2567, 0.583, 0.2567, 0.583, 0.2567, 0.6305, 0.2567, 0.6068, 0.2567, 0.583, 0.2567, 0.6305, 0.2567, 0.6068, 0.2262, 0.5696, 0.2262, 0.583, 0.2567, 0.583, 0.2567, 0.6068, 0.2567, 0.6068, 0.2262, 0.5696, 0.2262, 0.5542, 0.2262, 0.5732, 0.2567, 0.5732, 0.2567, 0.583, 0.2567, 0.5696, 0.2262, 0.31, 0.2262, 0.3254, 0.2262, 0.3389, 0.2567, 0.3389, 0.2567, 0.329, 0.2567, 0.31, 0.2262, 0.3254, 0.2262, 0.3626, 0.2262, 0.3626, 0.2567, 0.3626, 0.2567, 0.3389, 0.2567, 0.3254, 0.2262, 0.3626, 0.2262, 0.3998, 0.2262, 0.3864, 0.2567, 0.3864, 0.2567, 0.3626, 0.2567, 0.3626, 0.2262, 0.3998, 0.2262, 0.4152, 0.2262, 0.3962, 0.2567, 0.3962, 0.2567, 0.3864, 0.2567, 0.3998, 0.2262, 0.6594, 0.2262, 0.644, 0.2262, 0.6305, 0.2567, 0.6305, 0.2567, 0.6404, 0.2567, 0.6594, 0.2262, 0.644, 0.2262, 0.6068, 0.2262, 0.6068, 0.2567, 0.6068, 0.2567, 0.6305, 0.2567, 0.644, 0.2262, 0.5855, 0.2567, 0.5951, 0.502, 0.6068, 0.502, 0.6068, 0.502, 0.6068, 0.2567, 0.5855, 0.2567, 0.5855, 0.2567, 0.5951, 0.502, 0.5951, 0.502, 0.5951, 0.502, 0.5855, 0.2567, 0.5855, 0.2567, 0.3626, 0.2567, 0.3626, 0.502, 0.351, 0.502, 0.351, 0.502, 0.3414, 0.2567, 0.3626, 0.2567, 0.3839, 0.2567, 0.3743, 0.502, 0.3626, 0.502, 0.3626, 0.502, 0.3626, 0.2567, 0.3839, 0.2567, 0.628, 0.2567, 0.6185, 0.502, 0.6185, 0.502, 0.6185, 0.502, 0.628, 0.2567, 0.628, 0.2567, 0.6068, 0.2567, 0.6068, 0.502, 0.6185, 0.502, 0.6185, 0.502, 0.628, 0.2567, 0.6068, 0.2567, 0.5951, 0.7473, 0.6068, 0.7473, 0.6068, 0.502, 0.6068, 0.502, 0.5951, 0.502, 0.5951, 0.7473, 0.5951, 0.7473, 0.5951, 0.7473, 0.5951, 0.502, 0.5951, 0.502, 0.5951, 0.502, 0.5951, 0.7473, 0.3626, 0.7473, 0.351, 0.7473, 0.351, 0.502, 0.351, 0.502, 0.3626, 0.502, 0.3626, 0.7473, 0.3743, 0.7473, 0.3626, 0.7473, 0.3626, 0.502, 0.3626, 0.502, 0.3743, 0.502, 0.3743, 0.7473, 0.6185, 0.7473, 0.6185, 0.7473, 0.6185, 0.502, 0.6185, 0.502, 0.6185, 0.502, 0.6185, 0.7473, 0.6068, 0.7473, 0.6185, 0.7473, 0.6185, 0.502, 0.6185, 0.502, 0.6068, 0.502, 0.6068, 0.7473, 0.5705, 0.7837, 0.6431, 0.7837, 0.6431, 0.7837, 0.6502, 0.7902, 0.6502, 0.7902, 0.6589, 0.8901, 0.6586, 0.9248, 0.6619, 0.9248, 0.6511, 0.8012, 0.6365, 0.7902, 0.5699, 0.7902, 0.5612, 0.8901, 0.5516, 0.9248, 0.6586, 0.9248, 0.6446, 0.8012, 0.5634, 0.7902, 0.5634, 0.7902, 0.5547, 0.8901, 0.4178, 0.9248, 0.3108, 0.9248, 0.3248, 0.8012, 0.6431, 0.7837, 0.5705, 0.7837, 0.5705, 0.7837, 0.555, 0.9248, 0.5516, 0.9248, 0.5624, 0.8012, 0.6702, 0.9122, 0.5434, 0.9122, 0.5434, 0.9122, 0.5434, 0.9122, 0.6702, 0.9122, 0.6702, 0.9122, 0.6702, 0.9122, 0.6702, 0.9122, 0.6702, 0.919, 0.6702, 0.919, 0.6702, 0.919, 0.6702, 0.9122, 0.6702, 0.9122, 0.5434, 0.9122, 0.5434, 0.919, 0.5434, 0.919, 0.6702, 0.919, 0.6702, 0.9122, 0.5434, 0.9122, 0.5434, 0.9122, 0.5434, 0.919, 0.5434, 0.919, 0.5434, 0.919, 0.5434, 0.9122, 0.2992, 0.9122, 0.4261, 0.9122, 0.4261, 0.919, 0.4261, 0.919, 0.2992, 0.919, 0.2992, 0.9122, 0.6702, 0.919, 0.6702, 0.919, 0.6372, 0.9624, 0.6372, 0.9624, 0.6372, 0.9624, 0.6702, 0.919, 0.6702, 0.919, 0.5434, 0.919, 0.5764, 0.9624, 0.5764, 0.9624, 0.6372, 0.9624, 0.6702, 0.919, 0.5434, 0.919, 0.5434, 0.919, 0.5764, 0.9624, 0.5764, 0.9624, 0.5764, 0.9624, 0.5434, 0.919, 0.2992, 0.919, 0.4261, 0.919, 0.393, 0.9624, 0.393, 0.9624, 0.3322, 0.9624, 0.2992, 0.919, 0.6245, 0.9624, 0.6245, 0.9624, 0.6183, 0.9845, 0.6183, 0.9845, 0.6183, 0.9845, 0.6245, 0.9624, 0.6245, 0.9624, 0.589, 0.9624, 0.5952, 0.9845, 0.5952, 0.9845, 0.6183, 0.9845, 0.6245, 0.9624, 0.589, 0.9624, 0.589, 0.9624, 0.5952, 0.9845, 0.5952, 0.9845, 0.5952, 0.9845, 0.589, 0.9624, 0.3449, 0.9624, 0.3804, 0.9624, 0.3742, 0.9845, 0.3742, 0.9845, 0.3511, 0.9845, 0.3449, 0.9624, 0.5952, 0.9845, 0.5952, 0.9845, 0.6183, 0.9845, 0.6183, 0.9845, 0.6183, 0.9845, 0.5952, 0.9845, 0.5764, 0.9624, 0.5764, 0.9624, 0.6372, 0.9624, 0.6372, 0.9624, 0.6372, 0.9624, 0.5764, 0.9624, 0.3626, 0.7851, 0.3429, 0.7851, 0.3429, 0.7508, 0.3429, 0.7508, 0.3626, 0.7508, 0.3626, 0.7851, 0.3429, 0.7851, 0.3347, 0.7851, 0.3347, 0.7508, 0.3347, 0.7508, 0.3429, 0.7508, 0.3429, 0.7851, 0.5788, 0.7851, 0.587, 0.7851, 0.587, 0.7508, 0.587, 0.7508, 0.5788, 0.7508, 0.5788, 0.7851, 0.587, 0.7851, 0.6068, 0.7851, 0.6068, 0.7508, 0.6068, 0.7508, 0.587, 0.7508, 0.587, 0.7851, 0.6068, 0.7851, 0.6266, 0.7851, 0.6266, 0.7508, 0.6266, 0.7508, 0.6068, 0.7508, 0.6068, 0.7851, 0.6266, 0.7851, 0.6348, 0.7851, 0.6348, 0.7508, 0.6348, 0.7508, 0.6266, 0.7508, 0.6266, 0.7851, 0.3906, 0.7851, 0.3824, 0.7851, 0.3824, 0.7508, 0.3824, 0.7508, 0.3906, 0.7508, 0.3906, 0.7851, 0.3824, 0.7851, 0.3626, 0.7851, 0.3626, 0.7508, 0.3626, 0.7508, 0.3824, 0.7508, 0.3824, 0.7851, 0.5941, 0.7346, 0.5889, 0.7346, 0.5941, 0.7346, 0.5941, 0.7346, 0.6068, 0.7346, 0.6194, 0.7346, 0.6194, 0.7346, 0.6247, 0.7346, 0.6194, 0.7346, 0.5941, 0.7346, 0.6194, 0.7346, 0.6194, 0.7346, 0.5941, 0.7346, 0.5941, 0.7346, 0.6194, 0.7346, 0.3626, 0.7346, 0.35, 0.7346, 0.3753, 0.7346, 0.3626, 0.7508, 0.3429, 0.7508, 0.35, 0.7346, 0.35, 0.7346, 0.3626, 0.7346, 0.3626, 0.7508, 0.3429, 0.7508, 0.3347, 0.7508, 0.3448, 0.7346, 0.3448, 0.7346, 0.35, 0.7346, 0.3429, 0.7508, 0.5788, 0.7508, 0.587, 0.7508, 0.5941, 0.7346, 0.5941, 0.7346, 0.5889, 0.7346, 0.5788, 0.7508, 0.587, 0.7508, 0.6068, 0.7508, 0.6068, 0.7346, 0.6068, 0.7346, 0.5941, 0.7346, 0.587, 0.7508, 0.6068, 0.7508, 0.6266, 0.7508, 0.6194, 0.7346, 0.6194, 0.7346, 0.6068, 0.7346, 0.6068, 0.7508, 0.6266, 0.7508, 0.6348, 0.7508, 0.6247, 0.7346, 0.6247, 0.7346, 0.6194, 0.7346, 0.6266, 0.7508, 0.3906, 0.7508, 0.3824, 0.7508, 0.3753, 0.7346, 0.3753, 0.7346, 0.3805, 0.7346, 0.3906, 0.7508, 0.3824, 0.7508, 0.3626, 0.7508, 0.3626, 0.7346, 0.3626, 0.7346, 0.3753, 0.7346, 0.3824, 0.7508, 0.3995, 0.7902, 0.3989, 0.7837, 0.406, 0.7902, 0.407, 0.8012, 0.6365, 0.7902, 0.6446, 0.8012, 0.6502, 0.7902, 0.6431, 0.7837, 0.3329, 0.7902, 0.3248, 0.8012, 0.3192, 0.7902, 0.3263, 0.7837, 0.5634, 0.7902, 0.5624, 0.8012, 0.5699, 0.7902, 0.5705, 0.7837, 0.3995, 0.7902, 0.3329, 0.7902, 0.3263, 0.7837, 0.3989, 0.7837, 0.5634, 0.7902, 0.5634, 0.7902, 0.5705, 0.7837, 0.5705, 0.7837, 0.5699, 0.7902, 0.6365, 0.7902, 0.6431, 0.7837, 0.5705, 0.7837, 0.6502, 0.7902, 0.6502, 0.7902, 0.6431, 0.7837, 0.6431, 0.7837, 0.6446, 0.8012, 0.6586, 0.9248, 0.6589, 0.8901, 0.6502, 0.7902, 0.6586, 0.9248, 0.6511, 0.8012, 0.6502, 0.7902, 0.6589, 0.8901, 0.4082, 0.8901, 0.3995, 0.7902, 0.407, 0.8012, 0.4178, 0.9248, 0.5624, 0.8012, 0.5516, 0.9248, 0.5612, 0.8901, 0.5699, 0.7902, 0.5516, 0.9248, 0.6446, 0.8012, 0.6365, 0.7902, 0.5612, 0.8901, 0.3248, 0.8012, 0.3108, 0.9248, 0.3106, 0.8901, 0.3192, 0.7902, 0.555, 0.9248, 0.5624, 0.8012, 0.5634, 0.7902, 0.5547, 0.8901, 0.4178, 0.9248, 0.3248, 0.8012, 0.3329, 0.7902, 0.4082, 0.8901, 0.3329, 0.7902, 0.3995, 0.7902, 0.4082, 0.8901])
me_untitled_189.materials.append(mat_lamp)
me_untitled_189.materials.append(mat_glass)
me_untitled_189.use_remesh_preserve_volume = False
me_untitled_189.use_remesh_preserve_attributes = False
me_untitled_189.use_mirror_vertex_groups = False
me_untitled_189.update()
me_untitled_189.normals_split_custom_set([tuple(v) for v in zip(*[iter([0.0, 0.0, 1.0, 0.0, 0.0, 1.0, 0.0, 0.0, 1.0, 0.0, 0.0, 1.0, 0.0, 0.0, 1.0, 0.0, 0.0, 1.0, 0.0, -0.9972, 0.07509, 0.0, -0.9972, 0.07509, 0.0, -0.9972, 0.07509, 0.0, -0.9972, 0.07509, 0.0, -0.9972, 0.07509, 0.0, -0.9972, 0.07509, 0.9972, 0.0, 0.07509, 0.9972, 0.0, 0.07509, 0.9972, 0.0, 0.07509, 0.9972, 0.0, 0.07509, 0.9972, 0.0, 0.07509, 0.9972, 0.0, 0.07509, 0.0, 0.9972, 0.07509, 0.0, 0.9972, 0.07509, 0.0, 0.9972, 0.07509, 0.0, 0.9972, 0.07509, 0.0, 0.9972, 0.07509, 0.0, 0.9972, 0.07509, -0.9972, 0.0, 0.07509, -0.9972, 0.0, 0.07509, -0.9972, 0.0, 0.07509, -0.9972, 0.0, 0.07509, -0.9972, 0.0, 0.07509, -0.9972, 0.0, 0.07509, 1.0, -1.273e-06, 0.0, 0.7071, 0.7071, 0.0, 0.683, 0.683, 0.2587, 0.683, 0.683, 0.2587, 0.966, 9.527e-07, 0.2587, 1.0, -1.273e-06, 0.0, 0.7071, 0.7071, 0.0, -2.464e-07, 1.0, 0.0, -1.979e-06, 0.9659, 0.2587, -1.979e-06, 0.9659, 0.2587, 0.683, 0.683, 0.2587, 0.7071, 0.7071, 0.0, -2.464e-07, 1.0, 0.0, -0.7071, 0.7071, 0.0, -0.683, 0.683, 0.2587, -0.683, 0.683, 0.2587, -1.979e-06, 0.9659, 0.2587, -2.464e-07, 1.0, 0.0, -0.7071, 0.7071, 0.0, -1.0, -2.177e-06, 0.0, -0.966, -4.269e-06, 0.2587, -0.966, -4.269e-06, 0.2587, -0.683, 0.683, 0.2587, -0.7071, 0.7071, 0.0, -1.0, -2.177e-06, 0.0, -0.7071, -0.7071, 0.0, -0.683, -0.683, 0.2587, -0.683, -0.683, 0.2587, -0.966, -4.269e-06, 0.2587, -1.0, -2.177e-06, 0.0, -0.7071, -0.7071, 0.0, 7.188e-07, -1.0, 0.0, 2.408e-06, -0.9659, 0.2587, 2.408e-06, -0.9659, 0.2587, -0.683, -0.683, 0.2587, -0.7071, -0.7071, 0.0, 7.188e-07, -1.0, 0.0, 0.7071, -0.7071, 0.0, 0.683, -0.683, 0.2587, 0.683, -0.683, 0.2587, 2.408e-06, -0.9659, 0.2587, 7.188e-07, -1.0, 0.0, 0.7071, -0.7071, 0.0, 1.0, -1.273e-06, 0.0, 0.966, 9.527e-07, 0.2587, 0.966, 9.527e-07, 0.2587, 0.683, -0.683, 0.2587, 0.7071, -0.7071, 0.0, 0.4011, 0.4011, 0.8236, 5.722e-06, 0.5672, 0.8236, -0.4011, 0.4011, 0.8236, -0.4011, 0.4011, 0.8236, -0.5672, 2.689e-06, 0.8236, -0.4011, -0.4011, 0.8236, -0.4011, -0.4011, 0.8236, -5.318e-06, -0.5672, 0.8236, 0.4011, -0.4011, 0.8236, -0.4011, 0.4011, 0.8236, -0.4011, -0.4011, 0.8236, 0.4011, -0.4011, 0.8236, 0.4011, 0.4011, 0.8236, -0.4011, 0.4011, 0.8236, 0.4011, -0.4011, 0.8236, 0.5672, -5.877e-06, 0.8236, 0.4011, 0.4011, 0.8236, 0.4011, -0.4011, 0.8236, 0.966, 9.527e-07, 0.2587, 0.683, 0.683, 0.2587, 0.4011, 0.4011, 0.8236, 0.4011, 0.4011, 0.8236, 0.5672, -5.877e-06, 0.8236, 0.966, 9.527e-07, 0.2587, 0.683, 0.683, 0.2587, -1.979e-06, 0.9659, 0.2587, 5.722e-06, 0.5672, 0.8236, 5.722e-06, 0.5672, 0.8236, 0.4011, 0.4011, 0.8236, 0.683, 0.683, 0.2587, -1.979e-06, 0.9659, 0.2587, -0.683, 0.683, 0.2587, -0.4011, 0.4011, 0.8236, -0.4011, 0.4011, 0.8236, 5.722e-06, 0.5672, 0.8236, -1.979e-06, 0.9659, 0.2587, -0.683, 0.683, 0.2587, -0.966, -4.269e-06, 0.2587, -0.5672, 2.689e-06, 0.8236, -0.5672, 2.689e-06, 0.8236, -0.4011, 0.4011, 0.8236, -0.683, 0.683, 0.2587, -0.966, -4.269e-06, 0.2587, -0.683, -0.683, 0.2587, -0.4011, -0.4011, 0.8236, -0.4011, -0.4011, 0.8236, -0.5672, 2.689e-06, 0.8236, -0.966, -4.269e-06, 0.2587, -0.683, -0.683, 0.2587, 2.408e-06, -0.9659, 0.2587, -5.318e-06, -0.5672, 0.8236, -5.318e-06, -0.5672, 0.8236, -0.4011, -0.4011, 0.8236, -0.683, -0.683, 0.2587, 2.408e-06, -0.9659, 0.2587, 0.683, -0.683, 0.2587, 0.4011, -0.4011, 0.8236, 0.4011, -0.4011, 0.8236, -5.318e-06, -0.5672, 0.8236, 2.408e-06, -0.9659, 0.2587, 0.683, -0.683, 0.2587, 0.966, 9.527e-07, 0.2587, 0.5672, -5.877e-06, 0.8236, 0.5672, -5.877e-06, 0.8236, 0.4011, -0.4011, 0.8236, 0.683, -0.683, 0.2587, 0.4995, 0.8651, 0.045, 0.4999, 0.8658, 0.02267, 0.9997, -2.828e-07, 0.02267, 0.9997, -2.828e-07, 0.02267, 0.999, -5.088e-06, 0.045, 0.4995, 0.8651, 0.045, -0.4995, 0.8651, 0.045, -0.4999, 0.8658, 0.02267, 0.4999, 0.8658, 0.02267, 0.4999, 0.8658, 0.02267, 0.4995, 0.8651, 0.045, -0.4995, 0.8651, 0.045, -0.999, -2.555e-06, 0.045, -0.9997, -1.327e-05, 0.02267, -0.4999, 0.8658, 0.02267, -0.4999, 0.8658, 0.02267, -0.4995, 0.8651, 0.045, -0.999, -2.555e-06, 0.045, -0.4995, -0.8651, 0.045, -0.4999, -0.8658, 0.02267, -0.9997, -1.327e-05, 0.02267, -0.9997, -1.327e-05, 0.02267, -0.999, -2.555e-06, 0.045, -0.4995, -0.8651, 0.045, 0.4995, -0.8651, 0.045, 0.4999, -0.8658, 0.02267, -0.4999, -0.8658, 0.02267, -0.4999, -0.8658, 0.02267, -0.4995, -0.8651, 0.045, 0.4995, -0.8651, 0.045, 0.999, -5.088e-06, 0.045, 0.9997, -2.828e-07, 0.02267, 0.4999, -0.8658, 0.02267, 0.4999, -0.8658, 0.02267, 0.4995, -0.8651, 0.045, 0.999, -5.088e-06, 0.045, 0.5, 0.866, 0.0, 1.0, -1.183e-05, 0.0, 0.9997, -2.828e-07, 0.02267, 0.9997, -2.828e-07, 0.02267, 0.4999, 0.8658, 0.02267, 0.5, 0.866, 0.0, -0.5, 0.866, 0.0, 0.5, 0.866, 0.0, 0.4999, 0.8658, 0.02267, 0.4999, 0.8658, 0.02267, -0.4999, 0.8658, 0.02267, -0.5, 0.866, 0.0, -1.0, -1.95e-06, 0.0, -0.5, 0.866, 0.0, -0.4999, 0.8658, 0.02267, -0.4999, 0.8658, 0.02267, -0.9997, -1.327e-05, 0.02267, -1.0, -1.95e-06, 0.0, -0.5, -0.866, 0.0, -1.0, -1.95e-06, 0.0, -0.9997, -1.327e-05, 0.02267, -0.9997, -1.327e-05, 0.02267, -0.4999, -0.8658, 0.02267, -0.5, -0.866, 0.0, 0.5, -0.866, 0.0, -0.5, -0.866, 0.0, -0.4999, -0.8658, 0.02267, -0.4999, -0.8658, 0.02267, 0.4999, -0.8658, 0.02267, 0.5, -0.866, 0.0, 1.0, -1.183e-05, 0.0, 0.5, -0.866, 0.0, 0.4999, -0.8658, 0.02267, 0.4999, -0.8658, 0.02267, 0.9997, -2.828e-07, 0.02267, 1.0, -1.183e-05, 0.0, -2.047e-08, 0.0, -1.0, 0.0, 0.0, -1.0, -2.047e-08, 0.0, -1.0, -0.1383, -0.895, -0.4241, 0.0, -0.9962, -0.08675, 0.2748, -0.9581, -0.08122, 0.09026, -0.9931, -0.07507, 0.03076, -0.996, -0.08343, -0.4313, -0.8889, -0.1542, 0.895, -0.1383, -0.4241, 0.9962, 0.0, -0.08675, 0.9581, 0.2748, -0.08122, 0.9931, 0.09026, -0.07507, 0.996, 0.03076, -0.08343, 0.8889, -0.4313, -0.1542, 0.1383, 0.895, -0.4241, 0.0, 0.9962, -0.08675, -0.2748, 0.9581, -0.08122, -0.9931, -0.09026, -0.07507, -0.996, -0.03076, -0.08343, -0.8889, 0.4313, -0.1542, -2.047e-08, 0.0, -1.0, -4.094e-08, 0.0, -1.0, -2.047e-08, 0.0, -1.0, -0.09026, 0.9931, -0.07507, -0.03076, 0.996, -0.08343, 0.4313, 0.8889, -0.1542, 0.0, 0.0, -1.0, 0.0, 0.0, -1.0, 0.0, 0.0, -1.0, 0.0, 0.0, -1.0, 0.0, 0.0, -1.0, 0.0, 0.0, -1.0, 0.0, -1.0, 0.0, 0.0, -1.0, 0.0, 0.0, -1.0, 0.0, 0.0, -1.0, 0.0, 0.0, -1.0, 0.0, 0.0, -1.0, 0.0, 1.0, 0.0, 0.0, 1.0, 0.0, 0.0, 1.0, 0.0, 0.0, 1.0, 0.0, 0.0, 1.0, 0.0, 0.0, 1.0, 0.0, 0.0, 0.0, 1.0, 0.0, 0.0, 1.0, 0.0, 0.0, 1.0, 0.0, 0.0, 1.0, 0.0, 0.0, 1.0, 0.0, 0.0, 1.0, 0.0, -1.0, 0.0, 0.0, -1.0, 0.0, 0.0, -1.0, 0.0, 0.0, -1.0, 0.0, 0.0, -1.0, 0.0, 0.0, -1.0, 0.0, 0.0, 0.0, -0.7957, 0.6057, 0.0, -0.7957, 0.6057, 0.0, -0.7957, 0.6057, 0.0, -0.7957, 0.6057, 0.0, -0.7957, 0.6057, 0.0, -0.7957, 0.6057, 0.7957, 0.0, 0.6057, 0.7957, 0.0, 0.6057, 0.7957, 0.0, 0.6057, 0.7957, 0.0, 0.6057, 0.7957, 0.0, 0.6057, 0.7957, 0.0, 0.6057, 0.0, 0.7957, 0.6057, 0.0, 0.7957, 0.6057, 0.0, 0.7957, 0.6057, 0.0, 0.7957, 0.6057, 0.0, 0.7957, 0.6057, 0.0, 0.7957, 0.6057, -0.7957, 0.0, 0.6057, -0.7957, 0.0, 0.6057, -0.7957, 0.0, 0.6057, -0.7957, 0.0, 0.6057, -0.7957, 0.0, 0.6057, -0.7957, 0.0, 0.6057, 0.0, -0.9627, 0.2706, 0.0, -0.9627, 0.2706, 0.0, -0.9627, 0.2706, 0.0, -0.9627, 0.2706, 0.0, -0.9627, 0.2706, 0.0, -0.9627, 0.2706, 0.9627, 0.0, 0.2706, 0.9627, 0.0, 0.2706, 0.9627, 0.0, 0.2706, 0.9627, 0.0, 0.2706, 0.9627, 0.0, 0.2706, 0.9627, 0.0, 0.2706, 0.0, 0.9627, 0.2706, 0.0, 0.9627, 0.2706, 0.0, 0.9627, 0.2706, 0.0, 0.9627, 0.2706, 0.0, 0.9627, 0.2706, 0.0, 0.9627, 0.2706, -0.9627, 0.0, 0.2706, -0.9627, 0.0, 0.2706, -0.9627, 0.0, 0.2706, -0.9627, 0.0, 0.2706, -0.9627, 0.0, 0.2706, -0.9627, 0.0, 0.2706, 0.0, 0.0, 1.0, 0.0, 0.0, 1.0, 0.0, 0.0, 1.0, 0.0, 0.0, 1.0, 0.0, 0.0, 1.0, 0.0, 0.0, 1.0, 0.0, 0.0, 1.0, 0.0, 0.0, 1.0, 0.0, 0.0, 1.0, 0.0, 0.0, 1.0, 0.0, 0.0, 1.0, 0.0, 0.0, 1.0, -1.0, -2.793e-06, 0.0, -0.7071, 0.7071, 0.0, -0.683, 0.683, -0.2587, -0.683, 0.683, -0.2587, -0.9659, 3.986e-07, -0.2587, -1.0, -2.793e-06, 0.0, -0.7071, 0.7071, 0.0, 8.625e-07, 1.0, 0.0, 4.591e-06, 0.9659, -0.2587, 4.591e-06, 0.9659, -0.2587, -0.683, 0.683, -0.2587, -0.7071, 0.7071, 0.0, 8.625e-07, 1.0, 0.0, 0.7071, 0.7071, 0.0, 0.683, 0.683, -0.2587, 0.683, 0.683, -0.2587, 4.591e-06, 0.9659, -0.2587, 8.625e-07, 1.0, 0.0, 0.7071, 0.7071, 0.0, 1.0, -3.82e-06, 0.0, 0.9659, -6.796e-06, -0.2587, 0.9659, -6.796e-06, -0.2587, 0.683, 0.683, -0.2587, 0.7071, 0.7071, 0.0, 1.0, -3.82e-06, 0.0, 0.7071, -0.7071, 0.0, 0.683, -0.683, -0.2587, 0.683, -0.683, -0.2587, 0.9659, -6.796e-06, -0.2587, 1.0, -3.82e-06, 0.0, 0.7071, -0.7071, 0.0, -4.107e-08, -1.0, 0.0, -3.867e-06, -0.9659, -0.2587, -3.867e-06, -0.9659, -0.2587, 0.683, -0.683, -0.2587, 0.7071, -0.7071, 0.0, -4.107e-08, -1.0, 0.0, -0.7071, -0.7071, 0.0, -0.683, -0.683, -0.2587, -0.683, -0.683, -0.2587, -3.867e-06, -0.9659, -0.2587, -4.107e-08, -1.0, 0.0, -0.7071, -0.7071, 0.0, -1.0, -2.793e-06, 0.0, -0.9659, 3.986e-07, -0.2587, -0.9659, 3.986e-07, -0.2587, -0.683, -0.683, -0.2587, -0.7071, -0.7071, 0.0, -0.4011, 0.4011, -0.8236, 5.472e-07, 0.5672, -0.8236, 0.4011, 0.4011, -0.8236, 0.4011, 0.4011, -0.8236, 0.5672, -1.999e-06, -0.8236, 0.4011, -0.4011, -0.8236, 0.4011, -0.4011, -0.8236, -3.569e-07, -0.5672, -0.8236, -0.4011, -0.4011, -0.8236, 0.4011, 0.4011, -0.8236, 0.4011, -0.4011, -0.8236, -0.4011, -0.4011, -0.8236, -0.4011, 0.4011, -0.8236, 0.4011, 0.4011, -0.8236, -0.4011, -0.4011, -0.8236, -0.5672, -5.615e-06, -0.8236, -0.4011, 0.4011, -0.8236, -0.4011, -0.4011, -0.8236, -0.9659, 3.986e-07, -0.2587, -0.683, 0.683, -0.2587, -0.4011, 0.4011, -0.8236, -0.4011, 0.4011, -0.8236, -0.5672, -5.615e-06, -0.8236, -0.9659, 3.986e-07, -0.2587, -0.683, 0.683, -0.2587, 4.591e-06, 0.9659, -0.2587, 5.472e-07, 0.5672, -0.8236, 5.472e-07, 0.5672, -0.8236, -0.4011, 0.4011, -0.8236, -0.683, 0.683, -0.2587, 4.591e-06, 0.9659, -0.2587, 0.683, 0.683, -0.2587, 0.4011, 0.4011, -0.8236, 0.4011, 0.4011, -0.8236, 5.472e-07, 0.5672, -0.8236, 4.591e-06, 0.9659, -0.2587, 0.683, 0.683, -0.2587, 0.9659, -6.796e-06, -0.2587, 0.5672, -1.999e-06, -0.8236, 0.5672, -1.999e-06, -0.8236, 0.4011, 0.4011, -0.8236, 0.683, 0.683, -0.2587, 0.9659, -6.796e-06, -0.2587, 0.683, -0.683, -0.2587, 0.4011, -0.4011, -0.8236, 0.4011, -0.4011, -0.8236, 0.5672, -1.999e-06, -0.8236, 0.9659, -6.796e-06, -0.2587, 0.683, -0.683, -0.2587, -3.867e-06, -0.9659, -0.2587, -3.569e-07, -0.5672, -0.8236, -3.569e-07, -0.5672, -0.8236, 0.4011, -0.4011, -0.8236, 0.683, -0.683, -0.2587, -3.867e-06, -0.9659, -0.2587, -0.683, -0.683, -0.2587, -0.4011, -0.4011, -0.8236, -0.4011, -0.4011, -0.8236, -3.569e-07, -0.5672, -0.8236, -3.867e-06, -0.9659, -0.2587, -0.683, -0.683, -0.2587, -0.9659, 3.986e-07, -0.2587, -0.5672, -5.615e-06, -0.8236, -0.5672, -5.615e-06, -0.8236, -0.4011, -0.4011, -0.8236, -0.683, -0.683, -0.2587, -0.6383, -0.5405, -0.5482, -0.471, -0.5339, -0.7022, -0.1383, -0.895, -0.4241, -0.4313, -0.8889, -0.1542, 0.895, -0.1383, -0.4241, 0.8889, -0.4313, -0.1542, 0.5405, -0.6383, -0.5482, 0.5339, -0.471, -0.7022, -0.895, 0.1383, -0.4241, -0.8889, 0.4313, -0.1542, -0.5405, 0.6383, -0.5482, -0.5339, 0.471, -0.7022, 0.1383, 0.895, -0.4241, 0.4313, 0.8889, -0.1542, 0.6383, 0.5405, -0.5482, 0.471, 0.5339, -0.7022, -0.6383, -0.5405, -0.5482, -0.895, 0.1383, -0.4241, -0.5339, 0.471, -0.7022, -0.471, -0.5339, -0.7022, -0.5405, 0.6383, -0.5482, 0.1383, 0.895, -0.4241, 0.471, 0.5339, -0.7022, -0.5339, 0.471, -0.7022, 0.6383, 0.5405, -0.5482, 0.895, -0.1383, -0.4241, 0.5339, -0.471, -0.7022, 0.471, 0.5339, -0.7022, 0.5405, -0.6383, -0.5482, -0.1383, -0.895, -0.4241, -0.471, -0.5339, -0.7022, 0.5339, -0.471, -0.7022, 0.8889, -0.4313, -0.1542, 0.09026, -0.9931, -0.07507, 0.2748, -0.9581, -0.08122, 0.5405, -0.6383, -0.5482, 0.09026, -0.9931, -0.07507, -0.4313, -0.8889, -0.1542, -0.1383, -0.895, -0.4241, 0.2748, -0.9581, -0.08122, -0.9581, -0.2748, -0.08122, -0.6383, -0.5405, -0.5482, -0.4313, -0.8889, -0.1542, -0.9931, -0.09026, -0.07507, 0.4313, 0.8889, -0.1542, 0.9931, 0.09026, -0.07507, 0.9581, 0.2748, -0.08122, 0.6383, 0.5405, -0.5482, 0.9931, 0.09026, -0.07507, 0.8889, -0.4313, -0.1542, 0.895, -0.1383, -0.4241, 0.9581, 0.2748, -0.08122, -0.8889, 0.4313, -0.1542, -0.09026, 0.9931, -0.07507, -0.2748, 0.9581, -0.08122, -0.5405, 0.6383, -0.5482, -0.09026, 0.9931, -0.07507, 0.4313, 0.8889, -0.1542, 0.1383, 0.895, -0.4241, -0.2748, 0.9581, -0.08122, -0.9931, -0.09026, -0.07507, -0.8889, 0.4313, -0.1542, -0.895, 0.1383, -0.4241, -0.9581, -0.2748, -0.08122, -0.895, 0.1383, -0.4241, -0.9962, 0.0, -0.08675, -0.9581, -0.2748, -0.08122])] * 3)])

# ---- objects
ob_grid = bpy.data.objects.new('Grid', me_grid)
ob_point = bpy.data.objects.new('Point', light_point)
ob_sphere = bpy.data.objects.new('Sphere', me_sphere)
ob_lamp_001 = bpy.data.objects.new('Lamp.001', light_lamp_001)
ob_lamp = bpy.data.objects.new('Lamp', light_lamp)
ob_camera = bpy.data.objects.new('Camera', cam_camera)
ob_parklamp = bpy.data.objects.new('ParkLamp', me_untitled_189)

# ---- transforms, parenting, visibility, modifiers, constraints
ob_grid.location = (0.0, 0.0, 0.0)
ob_grid.scale = (10.29, 10.29, 10.29)
ob_grid.lineart.crease_threshold = 0.0
ob_point.location = (-1.2e-07, 4.247e-08, 2.841)
ob_point.lineart.crease_threshold = 0.0
ob_sphere.location = (-1.2e-07, 4.247e-08, 2.841)
ob_sphere.scale = (0.09742, 0.09742, 0.09742)
ob_sphere.show_in_front = True
ob_sphere.lineart.crease_threshold = 0.0
ob_lamp_001.location = (4.076, 1.005, 5.904)
ob_lamp_001.rotation_euler = (0.7495, -0.3366, 4.516)
ob_lamp_001.lock_rotations_4d = False
ob_lamp_001.empty_display_type = 'ARROWS'
ob_lamp_001.color = (0.0, 0.0, 0.0, 0.0)
ob_lamp_001.lineart.crease_threshold = 0.0
ob_lamp.location = (4.076, 1.005, 5.904)
ob_lamp.rotation_euler = (0.5642, -1.036, 1.795)
ob_lamp.lock_rotations_4d = False
ob_lamp.empty_display_type = 'ARROWS'
ob_lamp.color = (0.0, 0.0, 0.0, 0.0)
ob_lamp.lineart.crease_threshold = 0.0
ob_camera.location = (7.481, -6.508, 5.344)
ob_camera.rotation_euler = (1.109, 0.0, 0.8149)
ob_camera.lock_rotations_4d = False
ob_camera.empty_display_type = 'ARROWS'
ob_camera.color = (0.0, 0.0, 0.0, 0.0)
ob_camera.display_type = 'WIRE'
ob_camera.lineart.crease_threshold = 0.0
ob_parklamp.location = (0.0, 0.0, 0.0)
ob_parklamp.rotation_euler = (-4.371e-08, -0.0, 1.571)
ob_parklamp.scale = (0.01, 0.01, 0.01)
ob_parklamp.color = (0.8, 0.8, 0.8, 1.0)
ob_parklamp.lineart.crease_threshold = 0.0

# ---- collection membership
col_collection_1.objects.link(ob_grid)
col_collection_1.objects.link(ob_point)
col_collection_1.objects.link(ob_sphere)
col_collection_1.objects.link(ob_lamp_001)
col_collection_1.objects.link(ob_lamp)
col_collection_1.objects.link(ob_camera)
col_collection_1.objects.link(ob_parklamp)

# ---- scene / render settings (as saved in the file)
scene.camera = ob_camera
scene.frame_start = 1; scene.frame_end = 250; scene.frame_set(1)
scene.render.engine = 'BLENDER_EEVEE_NEXT'
scene.render.resolution_percentage = 50
scene.render.dither_intensity = 0.0
scene.cycles.use_denoising = False
scene.cycles.samples = 128
scene.cycles.sampling_pattern = 'TABULATED_SOBOL'
scene.cycles.use_adaptive_sampling = False
scene.cycles.use_light_tree = False
scene.cycles.blur_glossy = 0.0
scene.cycles.sample_clamp_indirect = 0.0
scene.view_settings.view_transform = 'Standard'
bpy.context.view_layer.update()
